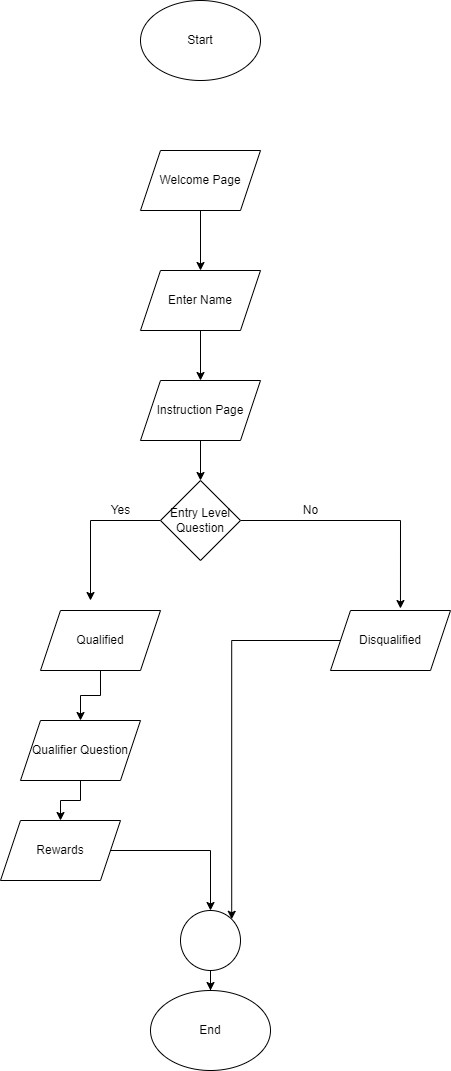

The diagram above was exported from draw.io. Its source (the exported page's mxGraphModel, read from the mxfile embedded in the PNG):
<mxGraphModel dx="868" dy="450" grid="1" gridSize="10" guides="1" tooltips="1" connect="1" arrows="1" fold="1" page="1" pageScale="1" pageWidth="827" pageHeight="1169" math="0" shadow="0">
  <root>
    <mxCell id="WIyWlLk6GJQsqaUBKTNV-0" />
    <mxCell id="WIyWlLk6GJQsqaUBKTNV-1" parent="WIyWlLk6GJQsqaUBKTNV-0" />
    <mxCell id="OG0YlKj1SfREZIMhCNUO-0" value="Start" style="ellipse;whiteSpace=wrap;html=1;" vertex="1" parent="WIyWlLk6GJQsqaUBKTNV-1">
      <mxGeometry x="330" y="90" width="120" height="80" as="geometry" />
    </mxCell>
    <mxCell id="OG0YlKj1SfREZIMhCNUO-12" value="" style="edgeStyle=orthogonalEdgeStyle;rounded=0;orthogonalLoop=1;jettySize=auto;html=1;" edge="1" parent="WIyWlLk6GJQsqaUBKTNV-1" source="OG0YlKj1SfREZIMhCNUO-1" target="OG0YlKj1SfREZIMhCNUO-2">
      <mxGeometry relative="1" as="geometry" />
    </mxCell>
    <mxCell id="OG0YlKj1SfREZIMhCNUO-1" value="Welcome Page" style="shape=parallelogram;perimeter=parallelogramPerimeter;whiteSpace=wrap;html=1;fixedSize=1;" vertex="1" parent="WIyWlLk6GJQsqaUBKTNV-1">
      <mxGeometry x="330" y="240" width="120" height="60" as="geometry" />
    </mxCell>
    <mxCell id="OG0YlKj1SfREZIMhCNUO-13" value="" style="edgeStyle=orthogonalEdgeStyle;rounded=0;orthogonalLoop=1;jettySize=auto;html=1;" edge="1" parent="WIyWlLk6GJQsqaUBKTNV-1" source="OG0YlKj1SfREZIMhCNUO-2" target="OG0YlKj1SfREZIMhCNUO-3">
      <mxGeometry relative="1" as="geometry" />
    </mxCell>
    <mxCell id="OG0YlKj1SfREZIMhCNUO-2" value="Enter Name" style="shape=parallelogram;perimeter=parallelogramPerimeter;whiteSpace=wrap;html=1;fixedSize=1;" vertex="1" parent="WIyWlLk6GJQsqaUBKTNV-1">
      <mxGeometry x="330" y="360" width="120" height="60" as="geometry" />
    </mxCell>
    <mxCell id="OG0YlKj1SfREZIMhCNUO-14" value="" style="edgeStyle=orthogonalEdgeStyle;rounded=0;orthogonalLoop=1;jettySize=auto;html=1;" edge="1" parent="WIyWlLk6GJQsqaUBKTNV-1" source="OG0YlKj1SfREZIMhCNUO-3" target="OG0YlKj1SfREZIMhCNUO-5">
      <mxGeometry relative="1" as="geometry" />
    </mxCell>
    <mxCell id="OG0YlKj1SfREZIMhCNUO-3" value="Instruction Page" style="shape=parallelogram;perimeter=parallelogramPerimeter;whiteSpace=wrap;html=1;fixedSize=1;" vertex="1" parent="WIyWlLk6GJQsqaUBKTNV-1">
      <mxGeometry x="330" y="470" width="120" height="60" as="geometry" />
    </mxCell>
    <mxCell id="OG0YlKj1SfREZIMhCNUO-15" style="edgeStyle=orthogonalEdgeStyle;rounded=0;orthogonalLoop=1;jettySize=auto;html=1;entryX=0.583;entryY=-0.033;entryDx=0;entryDy=0;entryPerimeter=0;" edge="1" parent="WIyWlLk6GJQsqaUBKTNV-1" source="OG0YlKj1SfREZIMhCNUO-5" target="OG0YlKj1SfREZIMhCNUO-9">
      <mxGeometry relative="1" as="geometry" />
    </mxCell>
    <mxCell id="OG0YlKj1SfREZIMhCNUO-16" style="edgeStyle=orthogonalEdgeStyle;rounded=0;orthogonalLoop=1;jettySize=auto;html=1;" edge="1" parent="WIyWlLk6GJQsqaUBKTNV-1" source="OG0YlKj1SfREZIMhCNUO-5">
      <mxGeometry relative="1" as="geometry">
        <mxPoint x="280" y="690" as="targetPoint" />
      </mxGeometry>
    </mxCell>
    <mxCell id="OG0YlKj1SfREZIMhCNUO-5" value="Entry Level Question" style="rhombus;whiteSpace=wrap;html=1;" vertex="1" parent="WIyWlLk6GJQsqaUBKTNV-1">
      <mxGeometry x="350" y="570" width="80" height="80" as="geometry" />
    </mxCell>
    <mxCell id="OG0YlKj1SfREZIMhCNUO-17" value="" style="edgeStyle=orthogonalEdgeStyle;rounded=0;orthogonalLoop=1;jettySize=auto;html=1;" edge="1" parent="WIyWlLk6GJQsqaUBKTNV-1" source="OG0YlKj1SfREZIMhCNUO-6" target="OG0YlKj1SfREZIMhCNUO-7">
      <mxGeometry relative="1" as="geometry" />
    </mxCell>
    <mxCell id="OG0YlKj1SfREZIMhCNUO-6" value="Qualified" style="shape=parallelogram;perimeter=parallelogramPerimeter;whiteSpace=wrap;html=1;fixedSize=1;" vertex="1" parent="WIyWlLk6GJQsqaUBKTNV-1">
      <mxGeometry x="230" y="700" width="120" height="60" as="geometry" />
    </mxCell>
    <mxCell id="OG0YlKj1SfREZIMhCNUO-18" value="" style="edgeStyle=orthogonalEdgeStyle;rounded=0;orthogonalLoop=1;jettySize=auto;html=1;" edge="1" parent="WIyWlLk6GJQsqaUBKTNV-1" source="OG0YlKj1SfREZIMhCNUO-7" target="OG0YlKj1SfREZIMhCNUO-8">
      <mxGeometry relative="1" as="geometry" />
    </mxCell>
    <mxCell id="OG0YlKj1SfREZIMhCNUO-7" value="Qualifier Question" style="shape=parallelogram;perimeter=parallelogramPerimeter;whiteSpace=wrap;html=1;fixedSize=1;" vertex="1" parent="WIyWlLk6GJQsqaUBKTNV-1">
      <mxGeometry x="210" y="810" width="120" height="60" as="geometry" />
    </mxCell>
    <mxCell id="OG0YlKj1SfREZIMhCNUO-19" style="edgeStyle=orthogonalEdgeStyle;rounded=0;orthogonalLoop=1;jettySize=auto;html=1;" edge="1" parent="WIyWlLk6GJQsqaUBKTNV-1" source="OG0YlKj1SfREZIMhCNUO-8" target="OG0YlKj1SfREZIMhCNUO-10">
      <mxGeometry relative="1" as="geometry" />
    </mxCell>
    <mxCell id="OG0YlKj1SfREZIMhCNUO-8" value="Rewards" style="shape=parallelogram;perimeter=parallelogramPerimeter;whiteSpace=wrap;html=1;fixedSize=1;" vertex="1" parent="WIyWlLk6GJQsqaUBKTNV-1">
      <mxGeometry x="190" y="910" width="120" height="60" as="geometry" />
    </mxCell>
    <mxCell id="OG0YlKj1SfREZIMhCNUO-20" style="edgeStyle=orthogonalEdgeStyle;rounded=0;orthogonalLoop=1;jettySize=auto;html=1;entryX=1;entryY=0;entryDx=0;entryDy=0;" edge="1" parent="WIyWlLk6GJQsqaUBKTNV-1" source="OG0YlKj1SfREZIMhCNUO-9" target="OG0YlKj1SfREZIMhCNUO-10">
      <mxGeometry relative="1" as="geometry" />
    </mxCell>
    <mxCell id="OG0YlKj1SfREZIMhCNUO-9" value="Disqualified" style="shape=parallelogram;perimeter=parallelogramPerimeter;whiteSpace=wrap;html=1;fixedSize=1;" vertex="1" parent="WIyWlLk6GJQsqaUBKTNV-1">
      <mxGeometry x="520" y="700" width="120" height="60" as="geometry" />
    </mxCell>
    <mxCell id="OG0YlKj1SfREZIMhCNUO-22" style="edgeStyle=orthogonalEdgeStyle;rounded=0;orthogonalLoop=1;jettySize=auto;html=1;entryX=0.5;entryY=0;entryDx=0;entryDy=0;" edge="1" parent="WIyWlLk6GJQsqaUBKTNV-1" source="OG0YlKj1SfREZIMhCNUO-10" target="OG0YlKj1SfREZIMhCNUO-11">
      <mxGeometry relative="1" as="geometry" />
    </mxCell>
    <mxCell id="OG0YlKj1SfREZIMhCNUO-10" value="" style="ellipse;whiteSpace=wrap;html=1;aspect=fixed;" vertex="1" parent="WIyWlLk6GJQsqaUBKTNV-1">
      <mxGeometry x="370" y="1000" width="60" height="60" as="geometry" />
    </mxCell>
    <mxCell id="OG0YlKj1SfREZIMhCNUO-11" value="End" style="ellipse;whiteSpace=wrap;html=1;" vertex="1" parent="WIyWlLk6GJQsqaUBKTNV-1">
      <mxGeometry x="340" y="1080" width="120" height="80" as="geometry" />
    </mxCell>
    <mxCell id="OG0YlKj1SfREZIMhCNUO-23" value="No" style="text;html=1;align=center;verticalAlign=middle;resizable=0;points=[];autosize=1;strokeColor=none;fillColor=none;" vertex="1" parent="WIyWlLk6GJQsqaUBKTNV-1">
      <mxGeometry x="485" y="590" width="30" height="20" as="geometry" />
    </mxCell>
    <mxCell id="OG0YlKj1SfREZIMhCNUO-24" value="Yes" style="text;html=1;align=center;verticalAlign=middle;resizable=0;points=[];autosize=1;strokeColor=none;fillColor=none;" vertex="1" parent="WIyWlLk6GJQsqaUBKTNV-1">
      <mxGeometry x="290" y="590" width="40" height="20" as="geometry" />
    </mxCell>
  </root>
</mxGraphModel>